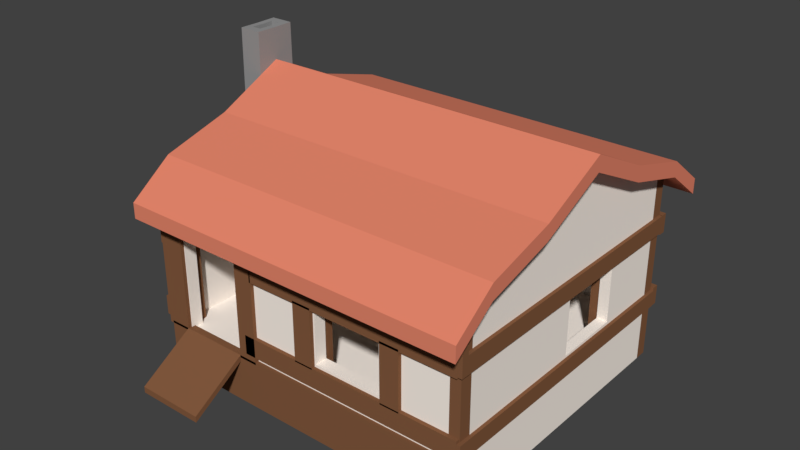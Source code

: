 # Source: fishermanhouse.blend  (saved by Blender 2.77.0; exported with 4.5.12 LTS)
import bpy
from mathutils import Matrix  # noqa: F401  (used for matrix-valued properties, if any)

bpy.ops.wm.read_factory_settings(use_empty=True)
scene = bpy.context.scene
scene.name = 'Scene'

# ---- collections
col_collection_1 = bpy.data.collections.new('Collection 1'); scene.collection.children.link(col_collection_1)

# ---- materials (node trees are filled in below, after node groups)
mat_fishermanhouse = bpy.data.materials.new('fishermanhouse')
mat_fishermanhouse.alpha_threshold = 0.0
mat_fishermanhouse.use_transparent_shadow = False
mat_fishermanhouse.diffuse_color = (1.0, 0.9131, 0.8308, 1.0)
mat_fishermanhouse.roughness = 0.5
mat_rootfisher = bpy.data.materials.new('rootFisher')
mat_rootfisher.alpha_threshold = 0.0
mat_rootfisher.use_transparent_shadow = False
mat_rootfisher.diffuse_color = (0.8, 0.2403, 0.1493, 1.0)
mat_rootfisher.roughness = 0.5
mat_komin22 = bpy.data.materials.new('komin22')
mat_komin22.alpha_threshold = 0.0
mat_komin22.use_transparent_shadow = False
mat_komin22.diffuse_color = (0.3032, 0.3032, 0.3032, 1.0)
mat_komin22.roughness = 0.5
mat_housewood = bpy.data.materials.new('houseWood')
mat_housewood.alpha_threshold = 0.0
mat_housewood.use_transparent_shadow = False
mat_housewood.diffuse_color = (0.2266, 0.1013, 0.04839, 1.0)
mat_housewood.roughness = 0.5
mat_bright = bpy.data.materials.new('bright')
mat_bright.alpha_threshold = 0.0
mat_bright.use_transparent_shadow = False
mat_bright.diffuse_color = (1.0, 0.9131, 0.8308, 1.0)
mat_bright.roughness = 0.5

# ---- material node trees

# ---- world
world_world = bpy.data.worlds.new('World'); scene.world = world_world
world_world.color = (0.05088, 0.05088, 0.05088)
world_world.use_sun_shadow = False
world_world.sun_shadow_jitter_overblur = 0.0
world_world.cycles.sampling_method = 'MANUAL'

# ---- meshes
me_cube_001 = bpy.data.meshes.new('Cube.001')
me_cube_001.from_pydata([(-8.715, -5.527, -2.657), (-8.715, -5.527, -0.6068), (-8.715, 7.483, -2.657), (-8.715, 7.483, -0.6068), (5.897, -5.527, -2.657), (5.897, -5.527, -0.6068), (5.897, 7.483, -2.657), (5.897, 7.483, -0.6068), (-8.715, -4.98, -0.6068), (-8.715, 6.936, -0.6068), (-8.715, 6.936, -2.657), (-8.715, -4.98, -2.657), (5.897, 6.936, -0.6068), (5.897, -4.98, -0.6068), (5.897, -4.98, -2.657), (5.897, 6.936, -2.657), (-8.251, 7.483, -0.6068), (5.433, 7.483, -0.6068), (5.433, 7.483, -2.657), (-8.251, 7.483, -2.657), (5.433, -5.527, -0.6068), (-8.251, -5.527, -0.6068), (-8.251, -5.527, -2.657), (5.433, -5.527, -2.657), (5.433, -4.98, -0.6068), (-8.251, -4.98, -0.6068), (5.433, 6.936, -0.6068), (-8.251, 6.936, -0.6068), (-8.251, -4.98, -2.657), (5.433, -4.98, -2.657), (-8.251, 6.936, -2.657), (5.433, 6.936, -2.657), (-4.586, 7.483, -0.6068), (-4.586, 7.483, -2.657), (-4.586, -5.527, -0.6068), (-4.586, -5.527, -2.657), (-4.586, -4.98, -0.6068), (-4.586, 6.936, -0.6068), (-4.586, -4.98, -2.657), (-4.586, 6.936, -2.657), (-7.583, 7.483, -2.657), (-7.583, -5.527, -0.6068), (-7.583, -4.98, -0.6068), (-7.583, 6.936, -0.6068), (-7.583, 7.483, -0.6068), (-7.583, -5.527, -2.657), (-7.583, -4.98, -2.657), (-7.583, 6.936, -2.657), (-8.715, 6.936, 3.699), (-8.715, 7.483, 3.699), (5.433, 7.483, 3.699), (5.897, 7.483, 3.699), (5.897, -4.98, 3.699), (5.897, -5.527, 3.699), (-8.251, -5.527, 3.699), (-8.715, -5.527, 3.699), (-8.715, -4.98, 3.699), (5.897, 6.936, 3.699), (-8.251, -4.98, 3.703), (-8.251, 6.936, 3.703), (-8.251, 7.483, 3.699), (-4.586, 7.483, 3.699), (5.433, -5.527, 3.699), (-7.583, -5.527, 3.699), (5.433, -4.98, 3.703), (-7.583, -4.98, 3.699), (5.433, 6.936, 3.703), (-7.583, 6.936, 3.703), (-7.583, 7.483, 3.699), (-4.586, -5.527, 3.699), (-4.586, -4.98, 3.699), (-4.586, 6.936, 3.703), (-8.715, 6.936, 5.887), (-8.715, 7.483, 5.478), (5.433, 7.483, 5.887), (5.897, 7.483, 5.515), (5.897, -4.98, 5.887), (5.897, -5.527, 5.492), (-8.251, -5.527, 5.887), (-8.715, -5.527, 5.484), (-8.715, -4.98, 5.887), (5.897, 6.936, 5.887), (-8.251, -4.98, 5.887), (-8.251, 6.936, 5.887), (-8.251, 7.483, 5.887), (-4.586, 7.483, 5.887), (5.433, -5.527, 5.887), (-7.583, -5.527, 5.887), (5.433, -4.98, 5.887), (-7.583, -4.98, 5.887), (5.433, 6.936, 5.887), (-7.583, 6.936, 5.887), (-7.583, 7.483, 5.887), (-4.586, -5.527, 5.887), (-4.586, -4.98, 5.887), (-4.586, 6.936, 5.887), (-8.715, 1.878, 10.2), (-8.715, 0.9778, -2.657), (5.897, 0.9778, -0.6068), (5.897, 0.9778, -2.657), (-8.251, 0.9778, -2.657), (5.433, 0.9778, -2.657), (5.433, 0.9778, -0.6068), (-8.251, 0.9778, -0.6068), (-4.586, 0.9778, -0.6068), (-4.586, 0.9778, -2.657), (-7.583, 0.9778, -2.657), (-7.583, 0.9778, -0.6068), (-9.698, 1.878, 10.2), (5.897, 0.9778, 3.699), (5.433, 0.9778, 3.703), (-8.251, 0.9778, 3.703), (-8.715, 0.9778, 8.166), (5.897, 0.9778, 8.166), (5.433, 0.9778, 8.166), (-8.251, 0.9778, 8.166), (-8.715, 0.9778, 8.838), (-8.715, 6.936, 6.559), (5.897, 0.9778, 8.838), (5.897, -4.98, 6.559), (-8.251, -4.98, 6.559), (-8.715, -4.98, 6.559), (-8.251, 6.936, 6.559), (5.433, -4.98, 6.559), (5.897, 6.936, 6.559), (5.433, 6.936, 6.559), (5.433, 0.9778, 8.838), (-8.251, 0.9778, 8.838), (-8.251, -6.83, 4.515), (-8.715, -6.83, 4.515), (-8.251, 8.785, 4.515), (-8.715, 8.785, 4.515), (5.897, -6.83, 4.515), (5.433, -6.83, 4.515), (5.897, 8.785, 4.515), (5.433, 8.785, 4.515), (-8.715, -6.83, 5.187), (-8.251, -6.83, 5.187), (-8.251, 8.785, 5.187), (-8.715, 8.785, 5.187), (5.897, -6.83, 5.187), (5.433, -6.83, 5.187), (5.897, 8.785, 5.187), (5.433, 8.785, 5.187), (-8.715, 3.809, -0.6068), (5.897, 3.957, -2.657), (-8.715, 4.072, 3.699), (-8.715, 1.913, 6.732), (-8.715, 3.809, -2.657), (5.897, 3.957, -0.6068), (-8.251, 3.957, -2.657), (5.433, 3.957, -2.657), (-4.586, 3.957, -2.657), (-7.583, 3.957, -2.657), (5.897, 3.957, 3.699), (5.897, 3.957, 6.732), (-8.715, 3.957, 7.404), (5.897, 3.957, 7.404), (5.433, 3.957, 7.404), (-8.251, 3.957, 7.404), (-8.715, -1.853, -2.657), (5.897, -2.001, -0.6068), (-8.251, -2.001, -2.657), (5.433, -2.001, -2.657), (-4.586, -2.001, -2.657), (-7.583, -2.001, -2.657), (5.897, -2.001, 3.699), (5.897, -2.001, 6.732), (-8.715, -1.853, -0.6068), (5.897, -2.001, -2.657), (-8.715, -2.117, 3.699), (-8.715, 0.04236, 6.732), (5.897, -2.001, 7.404), (5.433, -2.001, 7.404), (-8.251, -2.001, 7.404), (-8.715, -2.001, 7.404), (-0.3068, 7.483, -0.6068), (3.972, 7.483, -0.6068), (-0.3068, -5.527, -2.657), (3.972, -5.527, -2.657), (-0.3068, -4.98, -2.657), (3.972, -4.98, -2.657), (-0.3068, 6.936, -2.657), (3.972, 6.936, -2.657), (3.972, 7.483, -2.657), (-0.3068, 7.483, -2.657), (3.972, -5.527, -0.6068), (-0.3068, -5.527, -0.6068), (3.972, -4.98, -0.6068), (-0.3068, -4.98, -0.6068), (3.972, 6.936, -0.6068), (-0.3068, 6.936, -0.6068), (-0.3068, 7.483, 3.699), (3.972, 7.483, 3.699), (3.972, -5.527, 3.699), (-0.3068, -5.527, 3.699), (3.972, -4.98, 3.702), (-0.3068, -4.98, 3.7), (3.972, 6.936, 3.703), (-0.3068, 6.936, 3.703), (-0.3068, 7.483, 5.887), (3.972, 7.483, 5.887), (3.972, -5.527, 5.887), (-0.3068, -5.527, 5.887), (3.972, -4.98, 5.887), (-0.3068, -4.98, 5.887), (3.972, 6.936, 5.887), (-0.3068, 6.936, 5.887), (3.972, 0.9778, -0.6068), (-0.3068, 0.9778, -0.6068), (-0.3068, 0.9778, -2.657), (3.972, 0.9778, -2.657), (-0.3068, 3.957, -2.657), (3.972, 3.957, -2.657), (-0.3068, -2.001, -2.657), (3.972, -2.001, -2.657), (-4.586, 7.483, 3.047), (-7.583, 7.483, 3.047), (-8.251, 7.483, 3.047), (-8.715, 7.483, 3.047), (-4.586, 6.936, 3.05), (5.433, 6.936, 3.05), (-8.715, 6.936, 3.047), (-8.715, -4.98, 3.047), (-4.586, -4.98, 3.047), (-4.586, -5.527, 3.047), (5.433, 7.483, 3.047), (5.897, -4.98, 3.047), (5.897, -5.527, 3.047), (-8.251, -4.98, 3.05), (-7.583, -4.98, 3.047), (-7.583, -5.527, 3.047), (5.897, 7.483, 3.047), (5.897, 6.936, 3.047), (-7.583, 6.936, 3.05), (-8.251, 6.936, 3.05), (5.433, -5.527, 3.047), (-8.251, -5.527, 3.047), (-8.715, -5.527, 3.047), (5.433, -4.98, 3.05), (-8.251, 0.9778, 3.05), (5.433, 0.9778, 3.05), (5.897, 0.9778, 3.047), (-8.715, 0.9778, 10.19), (-8.715, 3.809, 3.047), (5.897, 3.957, 3.047), (5.897, -2.001, 3.047), (-8.715, -1.853, 3.047), (2.384, -4.98, 3.0), (-0.6439, -4.98, 2.999), (-0.6439, -5.527, 2.998), (2.384, -5.527, 2.998), (-0.3068, 6.936, 3.05), (3.972, 6.936, 3.05), (3.972, 7.483, 3.047), (-0.3068, 7.483, 3.047), (-7.583, 7.483, 0.1629), (-8.251, 7.483, 0.1629), (-4.586, 6.936, 0.1634), (-8.715, 6.936, 0.1629), (-4.586, -4.98, 0.1629), (5.433, 7.483, 0.1629), (5.897, -5.527, 0.1629), (-7.583, -4.98, 0.1629), (-7.583, -5.527, 0.1629), (5.897, 6.936, 0.1629), (-8.251, 6.936, 0.1634), (5.433, -5.527, 0.1629), (-8.715, -5.527, 0.1629), (-4.586, 7.483, 0.1629), (-8.715, 7.483, 0.1629), (5.433, 6.936, 0.1634), (-8.715, -4.98, 0.1629), (-4.586, -5.527, 0.1629), (5.897, -4.98, 0.1629), (-8.251, -4.98, 0.1634), (5.897, 7.483, 0.1629), (-7.583, 6.936, 0.1634), (-8.251, -5.527, 0.1629), (5.433, -4.98, 0.1634), (-8.251, 0.9778, 0.1634), (5.433, 0.9778, 0.1634), (5.897, 0.9778, 0.1629), (-8.715, 0.07724, 10.2), (-8.715, 3.809, 0.1629), (5.897, 3.957, 0.1629), (5.897, -2.001, 0.1629), (-8.715, -1.853, 0.1629), (2.384, -4.98, 0.6675), (-0.6439, -4.98, 0.6674), (-0.6439, -5.527, 0.6672), (2.384, -5.527, 0.6672), (-0.3068, 6.936, 0.1634), (3.972, 6.936, 0.1634), (3.972, 7.483, 0.1629), (-0.3068, 7.483, 0.1629), (-9.698, -1.853, -0.6068), (-9.698, 0.9778, -0.6068), (-9.698, 3.809, -2.657), (-9.698, 0.9778, -2.657), (-9.698, -2.117, 3.699), (-9.698, 0.9778, 3.699), (-9.698, 0.04236, 6.732), (-9.698, 0.9778, 8.166), (-9.698, 0.9778, 3.047), (-9.698, 3.809, -0.6068), (-9.698, 4.072, 3.699), (-9.698, 1.913, 6.732), (-9.698, 3.809, 3.047), (-9.698, -1.853, -2.657), (-9.698, -1.853, 3.047), (-9.698, 0.9778, 0.1629), (-9.698, 3.809, 0.1629), (-9.698, -1.853, 0.1629), (-9.698, 0.07724, 10.2), (-9.698, 0.9778, 10.19), (-8.998, 0.4375, 10.2), (-8.998, 0.9778, 10.19), (-9.415, 1.518, 10.2), (-8.998, 1.518, 10.2), (-9.415, 0.4375, 10.2), (-9.415, 0.9778, 10.19), (-8.998, 0.4375, 9.765), (-8.998, 0.9778, 9.747), (-9.415, 1.518, 9.765), (-8.998, 1.518, 9.765), (-9.415, 0.4375, 9.765), (-9.415, 0.9778, 9.747), (6.599, -2.001, 6.732), (6.599, -4.98, 5.887), (6.599, 3.957, 6.732), (6.599, 0.9778, 8.166), (6.599, 0.9778, 8.838), (6.599, -2.001, 7.404), (6.599, -4.98, 6.559), (6.599, 3.957, 7.404), (6.599, 6.936, 5.887), (6.599, 6.936, 6.559), (6.599, -6.83, 5.187), (6.599, -6.83, 4.515), (6.599, 8.785, 4.515), (6.599, 8.785, 5.187), (-4.22, -5.691, -0.2935), (5.879, -5.691, -0.2935), (-4.22, -5.691, 0.556), (5.879, -5.691, 0.556), (-4.22, -5.375, -0.2935), (5.879, -5.375, -0.2935), (-4.22, -5.375, 0.556), (5.879, -5.375, 0.556), (-3.797, -5.691, 3.013), (5.84, -5.691, 3.013), (-3.797, -5.691, 3.863), (5.84, -5.691, 3.863), (-3.797, -5.375, 3.013), (5.84, -5.375, 3.013), (-3.797, -5.375, 3.863), (5.84, -5.375, 3.863), (2.538, -5.691, 3.108), (2.538, -5.691, 0.4948), (3.387, -5.691, 3.108), (3.387, -5.691, 0.4948), (2.538, -5.375, 3.108), (2.538, -5.375, 0.4948), (3.387, -5.375, 3.108), (3.387, -5.375, 0.4948), (-1.56, -5.691, 3.108), (-1.56, -5.691, 0.4948), (-0.7102, -5.691, 3.108), (-0.7102, -5.691, 0.4948), (-1.56, -5.375, 3.108), (-1.56, -5.375, 0.4948), (-0.7102, -5.375, 3.108), (-0.7102, -5.375, 0.4948), (-3.733, -5.691, -0.6213), (-3.733, -5.691, 3.857), (-4.583, -5.691, -0.6213), (-4.583, -5.691, 3.857), (-4.583, -5.375, 3.857), (-4.583, -5.375, -0.6213), (-3.733, -5.375, 3.857), (-3.733, -5.375, -0.6213), (-7.615, -5.691, -0.6213), (-7.615, -5.691, 3.858), (-8.716, -5.691, -0.6213), (-8.716, -5.691, 3.858), (-8.716, -5.375, 3.858), (-8.716, -5.375, -0.6213), (-7.615, -5.375, 3.858), (-7.615, -5.375, -0.6213), (6.039, -5.687, 3.089), (6.039, 7.466, 3.089), (6.039, -5.687, 3.863), (6.039, 7.466, 3.863), (5.723, -5.687, 3.089), (5.723, 7.466, 3.089), (5.723, -5.687, 3.863), (5.723, 7.466, 3.863), (6.039, -5.687, -0.2975), (6.039, 7.466, -0.2975), (6.039, -5.687, 0.4252), (6.039, 7.466, 0.4252), (5.625, -5.687, -0.2975), (5.625, 7.466, -0.2975), (5.625, -5.687, 0.4252), (5.625, 7.466, 0.4252), (6.027, 7.766, 3.013), (-8.696, 7.766, 3.013), (6.027, 7.766, 3.863), (-8.696, 7.766, 3.863), (6.027, 7.45, 3.013), (-8.696, 7.45, 3.013), (6.027, 7.45, 3.863), (-8.696, 7.45, 3.863), (6.027, 7.766, -0.2975), (-8.696, 7.766, -0.2975), (6.027, 7.766, 0.552), (-8.696, 7.766, 0.552), (6.027, 7.45, -0.2975), (-8.696, 7.45, -0.2975), (6.027, 7.45, 0.552), (-8.696, 7.45, 0.552), (-8.532, 4.066, 3.011), (-8.532, 7.768, 3.011), (-8.532, 4.066, 3.861), (-8.532, 7.768, 3.861), (-8.848, 4.066, 3.011), (-8.848, 7.768, 3.011), (-8.848, 4.066, 3.861), (-8.848, 7.768, 3.861), (-8.46, 3.792, -0.3034), (-8.46, 7.764, -0.3034), (-8.46, 3.792, 0.5462), (-8.46, 7.764, 0.5462), (-8.776, 3.792, -0.3034), (-8.776, 7.764, -0.3034), (-8.776, 3.792, 0.5462), (-8.776, 7.764, 0.5462), (-8.776, -1.987, 3.011), (-8.776, -5.689, 3.011), (-8.776, -1.987, 3.861), (-8.776, -5.689, 3.861), (-8.46, -1.987, 3.011), (-8.46, -5.689, 3.011), (-8.46, -1.987, 3.861), (-8.46, -5.689, 3.861), (-8.848, -1.713, -0.3034), (-8.848, -5.685, -0.3034), (-8.848, -1.713, 0.5462), (-8.848, -5.685, 0.5462), (-8.532, -1.713, -0.3034), (-8.532, -5.685, -0.3034), (-8.532, -1.713, 0.5462), (-8.532, -5.685, 0.5462), (-8.549, -5.691, -2.644), (5.88, -5.691, -2.644), (-8.549, -5.691, -0.5145), (5.88, -5.691, -0.5145), (-8.549, -5.375, -2.644), (5.88, -5.375, -2.644), (-8.549, -5.375, -0.5145), (5.88, -5.375, -0.5145), (6.04, -5.691, 4.239), (-8.75, -5.691, 4.239), (6.04, -5.691, 3.708), (-8.75, -5.691, 3.708), (6.04, -5.375, 4.239), (-8.75, -5.375, 4.239), (6.04, -5.375, 3.708), (-8.75, -5.375, 3.708), (5.88, -5.691, -0.7898), (-8.549, -5.691, -0.7898), (5.88, -5.375, -0.7898), (-8.549, -5.375, -0.7898), (-4.578, -5.691, -2.644), (-4.578, -5.691, -0.5145), (-4.578, -5.375, -0.5145), (-4.578, -5.375, -2.644), (-4.578, -5.375, -0.7898), (-4.578, -5.691, -0.7898), (-7.627, -5.691, -0.5145), (-7.627, -5.375, -0.5145), (-7.627, -5.375, -2.644), (-7.627, -5.375, -0.7898), (-7.627, -5.691, -0.7898), (-7.627, -5.691, -2.644), (-4.578, -8.131, -2.056), (-4.578, -8.131, -2.332), (-7.627, -8.131, -2.056), (-7.627, -8.131, -2.332), (5.433, 3.957, -0.6068), (-8.251, 3.957, -0.6068), (-4.586, 3.957, -0.6068), (-7.583, 3.957, -0.6068), (5.433, 3.957, 3.703), (-8.251, 3.957, 3.703), (5.433, 3.957, 7.026), (-8.251, 3.957, 7.026), (3.972, 3.957, -0.6068), (-0.3068, 3.957, -0.6068), (5.433, 3.957, 3.05), (-8.251, 3.957, 3.05), (-8.251, 3.957, 0.1634), (5.433, 3.957, 0.1634), (5.897, -4.98, 0.5141), (5.433, -4.98, 0.5149), (5.433, 0.9778, 0.5149), (5.897, 0.9778, 0.5141), (5.897, -2.001, 0.5141), (2.384, -4.98, 0.9515), (2.384, -5.527, 0.9511), (5.897, -5.527, 0.5141), (5.433, -5.527, 0.5141), (-4.586, 7.483, 0.5542), (-8.715, 7.483, 0.5542), (5.433, 6.936, 0.555), (-8.715, -4.98, 0.5542), (-8.251, -4.98, 0.555), (5.897, 7.483, 0.5542), (-7.583, 6.936, 0.555), (-8.251, -5.527, 0.5542), (-8.251, 0.9778, 0.555), (-8.715, 3.809, 0.5542), (5.897, 3.957, 0.5542), (-8.715, -1.853, 0.5542), (-0.3068, 6.936, 0.555), (3.972, 6.936, 0.555), (3.972, 7.483, 0.5542), (-0.3068, 7.483, 0.5542), (-7.583, 7.483, 0.5542), (-8.251, 7.483, 0.5542), (-4.586, 6.936, 0.555), (-8.715, 6.936, 0.5542), (5.433, 7.483, 0.5542), (-7.583, -4.98, 0.5542), (-7.583, -5.527, 0.5542), (5.897, 6.936, 0.5542), (-8.251, 6.936, 0.555), (-8.715, -5.527, 0.5542), (-9.698, 0.9778, 0.5542), (-9.698, 3.809, 0.5542), (-9.698, -1.853, 0.5542), (-8.251, 3.957, 0.555), (5.433, 3.957, 0.555), (-5.665, 6.703, -0.809), (-5.665, 6.703, 6.155), (-5.665, 7.018, -0.809), (-5.665, 7.018, 6.155), (-5.316, 6.703, -0.809), (-5.316, 6.703, 6.155), (-5.316, 7.018, -0.809), (-5.316, 7.018, 6.155), (-8.292, 6.703, -0.809), (-8.292, 6.703, 6.155), (-8.292, 7.018, 6.155), (-8.292, 7.018, -0.809), (-7.942, 7.018, 6.155), (-7.942, 7.018, -0.809), (-7.942, 6.703, 6.155), (-7.942, 6.703, -0.809), (-2.972, 6.703, -0.809), (-2.972, 6.703, 6.155), (-2.972, 7.018, -0.809), (-2.972, 7.018, 6.155), (-2.622, 6.703, -0.809), (-2.622, 6.703, 6.155), (-2.622, 7.018, -0.809), (-2.622, 7.018, 6.155), (-0.3972, 6.703, -0.809), (-0.3972, 6.703, 6.155), (-0.3972, 7.018, -0.809), (-0.3972, 7.018, 6.155), (-0.04794, 6.703, -0.809), (-0.04794, 6.703, 6.155), (-0.04794, 7.018, -0.809), (-0.04794, 7.018, 6.155), (2.46, 6.703, -0.809), (2.46, 6.703, 6.155), (2.46, 7.018, -0.809), (2.46, 7.018, 6.155), (2.809, 6.703, -0.809), (2.809, 6.703, 6.155), (2.809, 7.018, -0.809), (2.809, 7.018, 6.155), (5.053, 6.703, -0.809), (5.053, 6.703, 6.155), (5.053, 7.018, -0.809), (5.053, 7.018, 6.155), (5.403, 6.703, -0.809), (5.403, 6.703, 6.155), (5.403, 7.018, -0.809), (5.403, 7.018, 6.155), (5.053, 3.994, -0.809), (5.053, 3.994, 7.209), (5.053, 4.308, -0.809), (5.053, 4.308, 7.209), (5.403, 3.994, -0.809), (5.403, 3.994, 7.209), (5.403, 4.308, -0.809), (5.403, 4.308, 7.209), (5.053, 0.6515, -0.809), (5.053, 0.6515, 8.359), (5.053, 0.9662, -0.809), (5.053, 0.9662, 8.359), (5.403, 0.6515, -0.809), (5.403, 0.6515, 8.359), (5.403, 0.9662, -0.809), (5.403, 0.9662, 8.359), (5.053, -2.06, -0.809), (5.053, -2.06, 7.209), (5.053, -1.745, -0.809), (5.053, -1.745, 7.209), (5.403, -2.06, -0.809), (5.403, -2.06, 7.209), (5.403, -1.745, -0.809), (5.403, -1.745, 7.209), (5.053, -4.89, -0.809), (5.053, -4.89, 6.155), (5.053, -4.576, -0.809), (5.053, -4.576, 6.155), (5.403, -4.89, -0.809), (5.403, -4.89, 6.155), (5.403, -4.576, -0.809), (5.403, -4.576, 6.155), (2.43, -4.89, -0.809), (2.43, -4.89, 6.155), (2.43, -4.576, -0.809), (2.43, -4.576, 6.155), (2.779, -4.89, -0.809), (2.779, -4.89, 6.155), (2.779, -4.576, -0.809), (2.779, -4.576, 6.155), (-1.026, -4.89, -0.809), (-1.026, -4.89, 6.155), (-1.026, -4.576, -0.809), (-1.026, -4.576, 6.155), (-0.6764, -4.89, -0.809), (-0.6764, -4.89, 6.155), (-0.6764, -4.576, -0.809), (-0.6764, -4.576, 6.155), (-4.603, -4.89, -0.809), (-4.603, -4.89, 6.155), (-4.603, -4.576, -0.809), (-4.603, -4.576, 6.155), (-4.254, -4.89, -0.809), (-4.254, -4.89, 6.155), (-4.254, -4.576, -0.809), (-4.254, -4.576, 6.155), (-8.184, -4.89, -0.809), (-8.184, -4.89, 6.155), (-8.184, -4.576, -0.809), (-8.184, -4.576, 6.155), (-7.835, -4.89, -0.809), (-7.835, -4.89, 6.155), (-7.835, -4.576, -0.809), (-7.835, -4.576, 6.155), (-8.184, -2.154, -0.809), (-8.184, -2.154, 7.209), (-8.184, -1.839, -0.809), (-8.184, -1.839, 7.209), (-7.835, -2.154, -0.809), (-7.835, -2.154, 7.209), (-7.835, -1.839, -0.809), (-7.835, -1.839, 7.209), (-8.184, 0.677, -0.809), (-8.184, 0.677, 8.359), (-8.184, 0.9918, -0.809), (-8.184, 0.9918, 8.359), (-7.835, 0.677, -0.809), (-7.835, 0.677, 8.359), (-7.835, 0.9918, -0.809), (-7.835, 0.9918, 8.359), (-8.184, 3.745, -0.809), (-8.184, 3.745, 7.209), (-8.184, 4.06, -0.809), (-8.184, 4.06, 7.209), (-7.835, 3.745, -0.809), (-7.835, 3.745, 7.209), (-7.835, 4.06, -0.809), (-7.835, 4.06, 7.209), (-7.888, -4.621, 3.703), (-7.888, -4.621, 3.05), (-8.251, -4.98, 4.255), (-8.251, 6.936, 4.255), (5.433, -4.98, 4.255), (5.433, 6.936, 4.255), (-7.583, 6.936, 4.255), (-8.156, -4.98, 4.253), (-4.586, 6.936, 4.255), (5.433, 0.9778, 4.255), (-8.251, 0.9778, 4.255), (3.972, -4.98, 4.255), (-0.3068, -4.98, 4.254), (3.972, 6.936, 4.255), (-0.3068, 6.936, 4.255), (-4.586, 6.936, 3.857), (5.433, 6.936, 3.857), (-8.156, -4.98, 3.855), (-8.251, -4.98, 3.857), (-7.583, 6.936, 3.857), (-8.251, 6.936, 3.857), (5.433, -4.98, 3.857), (-8.251, 0.9778, 3.857), (5.433, 0.9778, 3.857), (2.384, -4.98, 3.826), (-0.6439, -4.98, 3.826), (-0.3068, 6.936, 3.857), (3.972, 6.936, 3.857), (5.433, 3.957, 4.255), (-8.251, 3.957, 4.255), (5.433, 3.957, 3.857), (-8.251, 3.957, 3.857), (5.067, 6.661, 3.857), (5.067, 6.661, 4.255), (-7.256, 6.661, 4.255), (-7.888, 6.661, 4.255), (5.067, 1.02, 4.255), (5.067, -4.621, 4.255), (-7.888, 1.02, 4.255), (-7.888, -4.621, 4.255), (-0.3674, -4.621, 4.254), (-7.989, -4.621, 4.253), (-0.3674, 6.661, 4.255), (-4.418, 6.661, 4.255), (-7.888, -4.621, 3.857), (-7.256, 6.661, 3.857), (5.067, -4.621, 3.857), (5.067, 3.84, 4.255), (-7.888, 3.84, 4.255), (-7.888, 1.02, 3.857), (5.067, 1.02, 3.857), (3.683, -4.621, 4.255), (3.683, 6.661, 4.255), (2.18, -4.621, 3.826), (-0.6865, -4.621, 3.826), (-0.3674, 6.661, 3.857), (3.683, 6.661, 3.857), (-4.418, 6.661, 3.857), (-7.989, -4.621, 3.855), (-7.888, 6.661, 3.857), (5.067, 3.84, 3.857), (-7.888, 3.84, 3.857)], [], [(9, 3, 2, 10), (17, 7, 6, 18), (13, 5, 4, 14), (21, 1, 0, 22), (31, 18, 6, 15), (231, 230, 65, 63), (219, 222, 48, 49), (216, 217, 68, 61), (23, 29, 14, 4), (151, 31, 15, 145), (7, 12, 15, 6), (161, 13, 14, 169), (1, 8, 11, 0), (144, 9, 10, 148), (148, 10, 30, 150), (213, 183, 31, 151), (0, 11, 28, 22), (179, 181, 29, 23), (230, 229, 58, 65), (493, 43, 27, 491), (228, 227, 52, 53), (255, 216, 61, 192), (217, 218, 60, 68), (218, 219, 49, 60), (10, 2, 19, 30), (183, 184, 18, 31), (5, 20, 23, 4), (41, 21, 22, 45), (3, 16, 19, 2), (177, 17, 18, 184), (44, 32, 33, 40), (187, 34, 35, 178), (47, 40, 33, 39), (247, 223, 56, 170), (499, 191, 37, 492), (45, 46, 38, 35), (153, 47, 39, 152), (150, 30, 47, 153), (22, 28, 46, 45), (30, 19, 40, 47), (16, 44, 40, 19), (34, 41, 45, 35), (224, 225, 69, 70), (34, 36, 42, 41), (492, 37, 43, 493), (495, 59, 83, 497), (56, 55, 79, 80), (197, 70, 94, 205), (192, 61, 85, 200), (63, 65, 89, 87), (110, 64, 88, 114), (55, 54, 78, 79), (194, 62, 86, 202), (60, 49, 73, 84), (59, 67, 91, 83), (53, 52, 76, 77), (233, 232, 51, 57), (245, 233, 57, 154), (236, 228, 53, 62), (238, 237, 54, 55), (251, 236, 62, 194), (237, 231, 63, 54), (232, 226, 50, 51), (223, 238, 55, 56), (83, 84, 73, 72), (78, 82, 80, 79), (83, 72, 131, 130), (167, 113, 331, 328), (77, 76, 88, 86), (87, 89, 82, 78), (81, 75, 74, 90), (91, 92, 84, 83), (207, 200, 85, 95), (203, 205, 94, 93), (95, 85, 92, 91), (62, 53, 77, 86), (198, 66, 90, 206), (170, 56, 80, 171), (54, 63, 87, 78), (57, 51, 75, 81), (70, 69, 93, 94), (154, 57, 81, 155), (49, 48, 72, 73), (65, 58, 82, 89), (67, 71, 95, 91), (51, 50, 74, 75), (68, 60, 84, 92), (61, 68, 92, 85), (70, 69, 63, 65), (87, 63, 69, 93), (65, 89, 94, 70), (89, 87, 93, 94), (166, 109, 113, 167), (160, 168, 296, 309), (81, 90, 135, 134), (134, 142, 341, 340), (58, 229, 681, 680), (246, 242, 109, 166), (494, 110, 114, 496), (58, 111, 115, 82), (36, 104, 107, 42), (162, 100, 106, 165), (165, 106, 105, 164), (189, 209, 104, 36), (170, 171, 302, 300), (42, 107, 103, 25), (215, 211, 101, 163), (160, 97, 100, 162), (284, 144, 305, 312), (149, 98, 99, 145), (163, 101, 99, 169), (118, 172, 333, 332), (171, 80, 121, 175), (159, 122, 117, 156), (157, 124, 125, 158), (172, 118, 126, 173), (174, 127, 116, 175), (158, 125, 122, 159), (174, 120, 123, 173), (147, 112, 116, 156), (120, 121, 136, 137), (80, 82, 128, 129), (120, 137, 141, 123), (129, 128, 137, 136), (133, 132, 140, 141), (130, 138, 143, 135), (133, 141, 137, 128), (130, 131, 139, 138), (134, 135, 143, 142), (117, 122, 138, 139), (119, 123, 141, 140), (83, 130, 135, 90), (125, 124, 142, 143), (121, 80, 129, 136), (81, 134, 340, 336), (88, 133, 128, 82), (125, 143, 138, 122), (88, 76, 132, 133), (72, 117, 139, 131), (72, 147, 156, 117), (126, 158, 159, 127), (118, 157, 158, 126), (127, 159, 156, 116), (12, 149, 145, 15), (222, 244, 146, 48), (48, 146, 147, 72), (109, 154, 155, 113), (113, 155, 330, 331), (242, 245, 154, 109), (100, 150, 153, 106), (106, 153, 152, 105), (211, 213, 151, 101), (97, 148, 150, 100), (144, 148, 298, 305), (101, 151, 145, 99), (127, 174, 173, 126), (120, 174, 175, 121), (119, 172, 173, 123), (112, 171, 175, 116), (124, 157, 335, 337), (29, 163, 169, 14), (8, 168, 160, 11), (11, 160, 162, 28), (181, 215, 163, 29), (46, 165, 164, 38), (28, 162, 165, 46), (227, 246, 166, 52), (52, 166, 167, 76), (147, 146, 306, 307), (146, 244, 308, 306), (98, 161, 169, 99), (88, 82, 115, 114), (496, 497, 83, 90), (38, 164, 214, 180), (180, 214, 215, 181), (105, 152, 212, 210), (210, 212, 213, 211), (164, 105, 210, 214), (214, 210, 211, 215), (24, 102, 208, 188), (188, 208, 209, 189), (71, 199, 207, 95), (199, 198, 206, 207), (86, 88, 204, 202), (202, 204, 205, 203), (90, 74, 201, 206), (206, 201, 200, 207), (225, 250, 195, 69), (250, 251, 194, 195), (69, 195, 203, 93), (195, 194, 202, 203), (50, 193, 201, 74), (193, 192, 200, 201), (64, 196, 204, 88), (196, 197, 205, 204), (490, 26, 190, 498), (498, 190, 191, 499), (20, 186, 179, 23), (186, 187, 178, 179), (32, 176, 185, 33), (176, 177, 184, 185), (39, 33, 185, 182), (182, 185, 184, 183), (226, 254, 193, 50), (254, 255, 192, 193), (35, 38, 180, 178), (178, 180, 181, 179), (152, 39, 182, 212), (212, 182, 183, 213), (527, 528, 255, 254), (533, 527, 254, 226), (525, 526, 253, 252), (531, 525, 252, 220), (249, 250, 290, 289), (273, 290, 250, 225), (289, 290, 291, 288), (505, 509, 248, 239), (171, 112, 243, 283), (504, 508, 246, 227), (26, 490, 503, 271), (532, 522, 244, 222), (524, 247, 310, 541), (508, 507, 242, 246), (248, 509, 510, 251), (517, 521, 240, 229), (519, 531, 220, 234), (289, 260, 224, 249), (516, 538, 238, 223), (542, 537, 235, 501), (518, 533, 226, 232), (506, 505, 239, 241), (520, 535, 231, 237), (510, 512, 236, 251), (538, 520, 237, 238), (512, 511, 228, 236), (523, 536, 233, 245), (537, 519, 234, 235), (536, 518, 232, 233), (260, 273, 225, 224), (524, 516, 223, 247), (526, 515, 221, 253), (530, 514, 219, 218), (529, 530, 218, 217), (528, 513, 216, 255), (511, 504, 227, 228), (534, 517, 229, 230), (513, 529, 217, 216), (514, 532, 222, 219), (535, 534, 230, 231), (41, 42, 263, 264), (3, 9, 259, 270), (32, 44, 256, 269), (42, 25, 275, 263), (5, 13, 274, 262), (176, 32, 269, 295), (44, 16, 257, 256), (16, 3, 270, 257), (190, 26, 271, 293), (168, 8, 272, 287), (36, 34, 273, 260), (12, 7, 276, 265), (27, 43, 277, 266), (149, 12, 265, 285), (20, 5, 262, 267), (1, 21, 278, 268), (186, 20, 267, 291), (21, 41, 264, 278), (102, 24, 279, 281), (7, 17, 261, 276), (491, 27, 266, 502), (8, 1, 268, 272), (189, 36, 260, 289), (43, 37, 258, 277), (25, 103, 280, 275), (490, 102, 281, 503), (161, 98, 282, 286), (148, 97, 299, 298), (9, 144, 284, 259), (149, 523, 507, 98), (13, 161, 286, 274), (168, 287, 313, 296), (24, 188, 288, 279), (188, 189, 289, 288), (34, 187, 290, 273), (187, 186, 291, 290), (37, 191, 292, 258), (191, 190, 293, 292), (17, 177, 294, 261), (177, 176, 295, 294), (251, 250, 249, 248), (509, 288, 291, 510), (306, 301, 303, 307), (308, 304, 301, 306), (296, 297, 299, 309), (297, 305, 298, 299), (301, 300, 302, 303), (304, 310, 300, 301), (539, 541, 310, 304), (540, 539, 304, 308), (305, 297, 311, 312), (297, 296, 313, 311), (97, 160, 309, 299), (247, 170, 300, 310), (522, 284, 312, 540), (147, 307, 108, 96), (283, 243, 317, 316), (314, 283, 316, 320), (112, 147, 96, 243), (307, 303, 315, 108), (303, 302, 314, 315), (302, 171, 283, 314), (319, 318, 324, 325), (317, 319, 325, 323), (315, 314, 320, 321), (243, 96, 319, 317), (96, 108, 318, 319), (108, 315, 321, 318), (322, 323, 327, 326), (323, 325, 324, 327), (318, 321, 327, 324), (320, 316, 322, 326), (316, 317, 323, 322), (321, 320, 326, 327), (330, 336, 337, 335), (329, 334, 338, 339), (328, 331, 332, 333), (337, 336, 340, 341), (331, 330, 335, 332), (329, 328, 333, 334), (140, 132, 339, 338), (155, 81, 336, 330), (119, 140, 338, 334), (76, 167, 328, 329), (172, 119, 334, 333), (142, 124, 337, 341), (157, 118, 332, 335), (132, 76, 329, 339), (343, 345, 344, 342), (345, 349, 348, 344), (349, 347, 346, 348), (347, 343, 342, 346), (342, 344, 348, 346), (347, 349, 345, 343), (351, 353, 352, 350), (353, 357, 356, 352), (357, 355, 354, 356), (355, 351, 350, 354), (350, 352, 356, 354), (355, 357, 353, 351), (359, 361, 360, 358), (361, 365, 364, 360), (365, 363, 362, 364), (363, 359, 358, 362), (358, 360, 364, 362), (363, 365, 361, 359), (367, 369, 368, 366), (369, 373, 372, 368), (373, 371, 370, 372), (371, 367, 366, 370), (366, 368, 372, 370), (371, 373, 369, 367), (376, 374, 375, 377), (374, 381, 380, 375), (381, 379, 378, 380), (379, 376, 377, 378), (377, 375, 380, 378), (379, 381, 374, 376), (384, 382, 383, 385), (382, 389, 388, 383), (389, 387, 386, 388), (387, 384, 385, 386), (385, 383, 388, 386), (387, 389, 382, 384), (391, 393, 392, 390), (393, 397, 396, 392), (397, 395, 394, 396), (395, 391, 390, 394), (390, 392, 396, 394), (395, 397, 393, 391), (399, 401, 400, 398), (401, 405, 404, 400), (405, 403, 402, 404), (403, 399, 398, 402), (398, 400, 404, 402), (403, 405, 401, 399), (407, 409, 408, 406), (409, 413, 412, 408), (413, 411, 410, 412), (411, 407, 406, 410), (406, 408, 412, 410), (411, 413, 409, 407), (415, 417, 416, 414), (417, 421, 420, 416), (421, 419, 418, 420), (419, 415, 414, 418), (414, 416, 420, 418), (419, 421, 417, 415), (423, 425, 424, 422), (425, 429, 428, 424), (429, 427, 426, 428), (427, 423, 422, 426), (422, 424, 428, 426), (427, 429, 425, 423), (431, 433, 432, 430), (433, 437, 436, 432), (437, 435, 434, 436), (435, 431, 430, 434), (430, 432, 436, 434), (435, 437, 433, 431), (439, 441, 440, 438), (441, 445, 444, 440), (445, 443, 442, 444), (443, 439, 438, 442), (438, 440, 444, 442), (443, 445, 441, 439), (447, 449, 448, 446), (449, 453, 452, 448), (453, 451, 450, 452), (451, 447, 446, 450), (446, 448, 452, 450), (451, 453, 449, 447), (484, 480, 456, 471), (480, 481, 460, 456), (483, 482, 458, 473), (482, 485, 454, 458), (471, 456, 460, 473), (472, 461, 457, 470), (463, 465, 464, 462), (465, 469, 468, 464), (469, 467, 466, 468), (467, 463, 462, 466), (462, 464, 468, 466), (467, 469, 465, 463), (459, 472, 470, 455), (454, 471, 473, 458), (481, 483, 473, 460), (485, 484, 471, 454), (455, 470, 479, 474), (461, 472, 478, 476), (459, 455, 474, 477), (472, 459, 477, 478), (457, 461, 476, 475), (470, 457, 475, 479), (474, 479, 484, 485), (476, 478, 483, 481), (477, 474, 485, 482), (478, 477, 482, 483), (475, 476, 481, 480), (479, 475, 486, 487), (487, 486, 488, 489), (484, 479, 487, 489), (475, 480, 488, 486), (480, 484, 489, 488), (103, 491, 502, 280), (521, 542, 501, 240), (515, 543, 500, 221), (208, 498, 499, 209), (102, 490, 498, 208), (114, 115, 497, 496), (66, 494, 496, 90), (111, 495, 497, 115), (104, 492, 493, 107), (209, 499, 492, 104), (107, 493, 491, 103), (262, 274, 504, 511), (267, 262, 511, 512), (291, 267, 512, 510), (281, 279, 505, 506), (286, 282, 507, 508), (274, 286, 508, 504), (279, 288, 509, 505), (271, 503, 543, 515), (280, 502, 542, 521), (244, 522, 540, 308), (312, 311, 539, 540), (311, 313, 541, 539), (264, 263, 534, 535), (270, 259, 532, 514), (269, 256, 529, 513), (263, 275, 517, 534), (295, 269, 513, 528), (256, 257, 530, 529), (257, 270, 514, 530), (293, 271, 515, 526), (287, 272, 516, 524), (265, 276, 518, 536), (266, 277, 519, 537), (285, 265, 536, 523), (268, 278, 520, 538), (278, 264, 535, 520), (276, 261, 533, 518), (502, 266, 537, 542), (272, 268, 538, 516), (277, 258, 531, 519), (275, 280, 521, 517), (287, 524, 541, 313), (259, 284, 522, 532), (258, 292, 525, 531), (292, 293, 526, 525), (261, 294, 527, 533), (294, 295, 528, 527), (506, 507, 523, 543), (241, 242, 507, 506), (245, 500, 543, 523), (245, 242, 241, 500), (281, 506, 543, 503), (545, 547, 546, 544), (547, 551, 550, 546), (551, 549, 548, 550), (549, 545, 544, 548), (544, 546, 550, 548), (549, 551, 547, 545), (553, 554, 555, 552), (554, 556, 557, 555), (556, 558, 559, 557), (558, 553, 552, 559), (552, 555, 557, 559), (558, 556, 554, 553), (561, 563, 562, 560), (563, 567, 566, 562), (567, 565, 564, 566), (565, 561, 560, 564), (560, 562, 566, 564), (565, 567, 563, 561), (569, 571, 570, 568), (571, 575, 574, 570), (575, 573, 572, 574), (573, 569, 568, 572), (568, 570, 574, 572), (573, 575, 571, 569), (577, 579, 578, 576), (579, 583, 582, 578), (583, 581, 580, 582), (581, 577, 576, 580), (576, 578, 582, 580), (581, 583, 579, 577), (585, 587, 586, 584), (587, 591, 590, 586), (591, 589, 588, 590), (589, 585, 584, 588), (584, 586, 590, 588), (589, 591, 587, 585), (593, 595, 594, 592), (595, 599, 598, 594), (599, 597, 596, 598), (597, 593, 592, 596), (592, 594, 598, 596), (597, 599, 595, 593), (601, 603, 602, 600), (603, 607, 606, 602), (607, 605, 604, 606), (605, 601, 600, 604), (600, 602, 606, 604), (605, 607, 603, 601), (609, 611, 610, 608), (611, 615, 614, 610), (615, 613, 612, 614), (613, 609, 608, 612), (608, 610, 614, 612), (613, 615, 611, 609), (617, 619, 618, 616), (619, 623, 622, 618), (623, 621, 620, 622), (621, 617, 616, 620), (616, 618, 622, 620), (621, 623, 619, 617), (625, 627, 626, 624), (627, 631, 630, 626), (631, 629, 628, 630), (629, 625, 624, 628), (624, 626, 630, 628), (629, 631, 627, 625), (633, 635, 634, 632), (635, 639, 638, 634), (639, 637, 636, 638), (637, 633, 632, 636), (632, 634, 638, 636), (637, 639, 635, 633), (641, 643, 642, 640), (643, 647, 646, 642), (647, 645, 644, 646), (645, 641, 640, 644), (640, 642, 646, 644), (645, 647, 643, 641), (649, 651, 650, 648), (651, 655, 654, 650), (655, 653, 652, 654), (653, 649, 648, 652), (648, 650, 654, 652), (653, 655, 651, 649), (657, 659, 658, 656), (659, 663, 662, 658), (663, 661, 660, 662), (661, 657, 656, 660), (656, 658, 662, 660), (661, 663, 659, 657), (665, 667, 666, 664), (667, 671, 670, 666), (671, 669, 668, 670), (669, 665, 664, 668), (664, 666, 670, 668), (669, 671, 667, 665), (673, 675, 674, 672), (675, 679, 678, 674), (679, 677, 676, 678), (677, 673, 672, 676), (672, 674, 678, 676), (677, 679, 675, 673), (711, 700, 739, 741), (695, 706, 735, 737), (699, 695, 737, 725), (710, 703, 730, 740), (706, 707, 736, 735), (698, 702, 729, 724), (696, 710, 740, 712), (700, 699, 725, 739), (709, 690, 718, 728), (689, 708, 727, 716), (683, 709, 728, 715), (690, 682, 719, 718), (693, 694, 722, 732), (736, 712, 713, 732), (739, 725, 714, 715), (730, 726, 717, 716), (741, 739, 715, 728), (734, 738, 721, 720), (725, 737, 723, 714), (724, 729, 718, 719), (740, 730, 716, 727), (726, 733, 731, 717), (733, 734, 720, 731), (737, 735, 722, 723), (735, 736, 732, 722), (712, 740, 727, 713), (729, 741, 728, 718), (705, 697, 738, 734), (687, 692, 720, 721), (707, 696, 712, 736), (694, 688, 723, 722), (702, 711, 741, 729), (704, 705, 734, 733), (701, 704, 733, 726), (691, 684, 717, 731), (703, 701, 726, 730), (688, 686, 714, 723), (692, 691, 731, 720), (686, 683, 715, 714), (685, 693, 732, 713), (684, 689, 716, 717), (708, 685, 713, 727), (71, 220, 252, 199), (199, 252, 253, 198), (198, 253, 221, 66), (500, 494, 66, 221), (494, 500, 241, 110), (110, 241, 239, 64), (64, 239, 248, 196), (196, 248, 249, 197), (197, 249, 224, 70), (240, 111, 58, 229), (111, 240, 501, 495), (495, 501, 235, 59), (59, 235, 234, 67), (67, 234, 220, 71)])
me_cube_001.polygons.foreach_set('material_index', [3, 3, 3, 3, 0, 4, 3, 0, 0, 0, 3, 0, 3, 0, 0, 0, 0, 0, 4, 0, 3, 0, 0, 3, 0, 0, 3, 0, 3, 0, 0, 0, 0, 0, 0, 0, 0, 0, 0, 0, 0, 0, 0, 0, 0, 4, 3, 4, 0, 0, 0, 3, 0, 3, 0, 3, 3, 0, 3, 3, 0, 0, 3, 3, 0, 0, 1, 1, 0, 0, 0, 0, 0, 0, 0, 3, 0, 0, 0, 3, 0, 0, 3, 4, 0, 3, 0, 0, 0, 0, 4, 0, 0, 2, 1, 1, 4, 0, 0, 4, 0, 0, 0, 0, 2, 0, 0, 0, 2, 0, 0, 1, 1, 1, 1, 1, 1, 1, 1, 1, 1, 1, 1, 1, 1, 1, 1, 1, 1, 1, 1, 1, 1, 1, 1, 1, 1, 1, 1, 1, 1, 1, 1, 0, 0, 0, 0, 1, 0, 0, 0, 0, 0, 2, 0, 1, 1, 1, 1, 1, 0, 0, 0, 0, 0, 0, 0, 0, 2, 2, 0, 4, 4, 0, 0, 0, 0, 0, 0, 0, 0, 0, 0, 0, 0, 0, 0, 0, 0, 0, 0, 0, 0, 4, 4, 0, 0, 0, 0, 0, 0, 0, 0, 0, 0, 0, 0, 0, 0, 0, 0, 0, 0, 4, 0, 4, 4, 2, 0, 0, 0, 2, 0, 0, 4, 0, 4, 3, 4, 3, 0, 0, 0, 3, 3, 0, 0, 3, 0, 0, 0, 3, 0, 0, 3, 4, 0, 3, 4, 4, 3, 0, 4, 3, 0, 0, 3, 0, 0, 0, 3, 0, 0, 3, 3, 0, 0, 0, 3, 4, 3, 4, 0, 4, 0, 0, 0, 0, 0, 0, 2, 4, 4, 0, 0, 0, 0, 0, 0, 0, 4, 2, 2, 2, 2, 2, 2, 2, 2, 2, 2, 0, 2, 2, 2, 2, 2, 2, 2, 2, 2, 2, 2, 2, 2, 2, 2, 2, 2, 2, 0, 2, 2, 1, 1, 1, 1, 1, 1, 1, 1, 1, 1, 1, 1, 1, 1, 3, 3, 3, 3, 3, 3, 3, 3, 3, 3, 3, 3, 3, 3, 3, 3, 3, 3, 3, 3, 3, 3, 3, 3, 3, 3, 3, 3, 3, 3, 3, 3, 3, 3, 3, 3, 3, 3, 3, 3, 3, 3, 3, 3, 3, 3, 3, 3, 3, 3, 3, 3, 3, 3, 3, 3, 3, 3, 3, 3, 3, 3, 3, 3, 3, 3, 3, 3, 3, 3, 3, 3, 3, 3, 3, 3, 3, 3, 3, 3, 3, 3, 3, 3, 3, 3, 3, 3, 3, 3, 3, 3, 3, 3, 3, 3, 3, 3, 3, 3, 3, 3, 3, 3, 3, 3, 3, 3, 3, 3, 3, 3, 3, 3, 3, 3, 4, 4, 0, 0, 0, 4, 0, 4, 0, 0, 0, 3, 3, 0, 0, 0, 0, 4, 0, 4, 2, 2, 2, 4, 3, 0, 4, 0, 0, 3, 0, 0, 3, 0, 0, 3, 0, 3, 4, 3, 0, 4, 2, 0, 0, 0, 0, 0, 0, 0, 0, 0, 0, 3, 3, 3, 3, 3, 3, 3, 3, 3, 3, 3, 3, 3, 3, 3, 3, 3, 3, 3, 3, 3, 3, 3, 3, 3, 3, 3, 3, 3, 3, 3, 3, 3, 3, 3, 3, 3, 3, 3, 3, 3, 3, 3, 3, 3, 3, 3, 3, 3, 3, 3, 3, 3, 3, 3, 3, 3, 3, 3, 3, 3, 3, 3, 3, 3, 3, 3, 3, 3, 3, 3, 3, 3, 3, 3, 3, 3, 3, 3, 3, 3, 3, 3, 3, 3, 3, 3, 3, 3, 3, 3, 3, 3, 3, 3, 3, 3, 3, 3, 3, 3, 3, 3, 3, 3, 3, 3, 3, 3, 3, 3, 3, 3, 3, 3, 3, 3, 3, 3, 3, 3, 3, 3, 3, 3, 3, 3, 3, 3, 3, 3, 3, 3, 3, 3, 3, 3, 3, 3, 3, 3, 3, 3, 3, 0, 0, 0, 0, 0, 0, 4, 4, 0, 0, 4, 4, 0, 0])
me_cube_001.materials.append(mat_fishermanhouse)
me_cube_001.materials.append(mat_rootfisher)
me_cube_001.materials.append(mat_komin22)
me_cube_001.materials.append(mat_housewood)
me_cube_001.materials.append(mat_bright)
me_cube_001.use_remesh_preserve_volume = False
me_cube_001.use_remesh_preserve_attributes = False
me_cube_001.use_mirror_vertex_groups = False
me_cube_001.update()

# ---- objects
ob_cube = bpy.data.objects.new('Cube', me_cube_001)

# ---- transforms, parenting, visibility, modifiers, constraints
ob_cube.location = (0.0, 0.0, 0.0)
ob_cube.lineart.crease_threshold = 0.0

# ---- collection membership
col_collection_1.objects.link(ob_cube)

# ---- scene / render settings (as saved in the file)
scene.frame_start = 1; scene.frame_end = 250; scene.frame_set(1)
scene.render.engine = 'BLENDER_EEVEE_NEXT'
scene.render.resolution_percentage = 50
scene.render.dither_intensity = 0.0
scene.cycles.use_denoising = False
scene.cycles.samples = 128
scene.cycles.sampling_pattern = 'TABULATED_SOBOL'
scene.cycles.light_sampling_threshold = 0.0
scene.cycles.use_adaptive_sampling = False
scene.cycles.use_light_tree = False
scene.cycles.blur_glossy = 0.0
scene.cycles.sample_clamp_indirect = 0.0
scene.view_settings.view_transform = 'Standard'
bpy.context.view_layer.update()

# ---- added for rendering (the .blend has no active camera and no usable light): camera, sun
cam_auto = bpy.data.cameras.new('AutoCamera')
cam_auto.lens = 50.0
cam_auto.sensor_width = 36.0
cam_auto.clip_end = 1000.0
ob_auto_camera = bpy.data.objects.new('AutoCamera', cam_auto)
scene.collection.objects.link(ob_auto_camera)
ob_auto_camera.location = (23.2283, -29.4059, 23.596)
ob_auto_camera.rotation_euler = (1.09748, -7.21219e-08, 0.694738)
scene.camera = ob_auto_camera
light_auto_sun = bpy.data.lights.new('AutoSun', 'SUN')
light_auto_sun.energy = 3.0
light_auto_sun.angle = 0.0523599
ob_auto_sun = bpy.data.objects.new('AutoSun', light_auto_sun)
scene.collection.objects.link(ob_auto_sun)
ob_auto_sun.rotation_euler = (0.872665, 0.174533, 0.523599)
bpy.context.view_layer.update()
